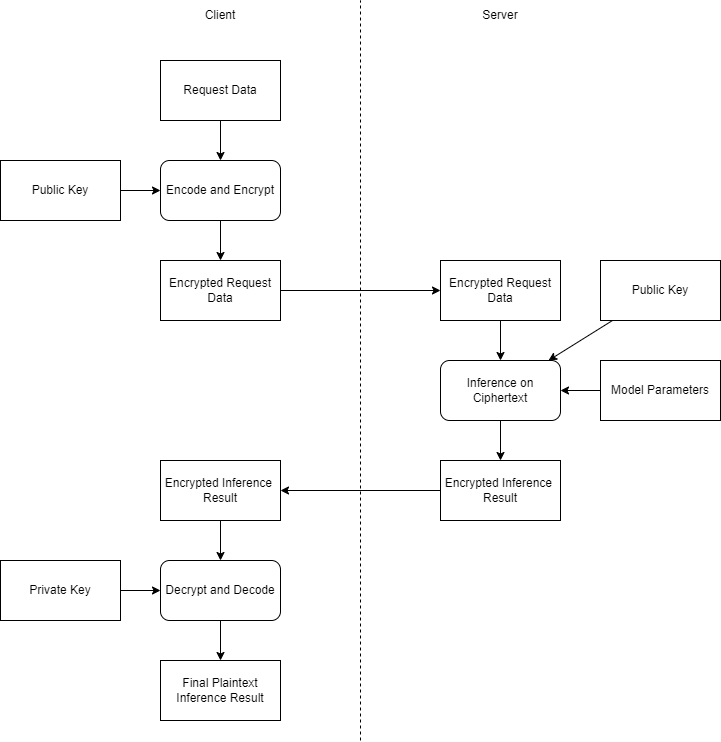

The diagram above was exported from draw.io. Its source (the exported page's mxGraphModel, read from the mxfile embedded in the PNG):
<mxGraphModel dx="1102" dy="857" grid="1" gridSize="10" guides="1" tooltips="1" connect="1" arrows="1" fold="1" page="1" pageScale="1" pageWidth="850" pageHeight="1100" math="0" shadow="0">
  <root>
    <mxCell id="0" />
    <mxCell id="1" parent="0" />
    <mxCell id="3" value="Client" style="text;html=1;align=center;verticalAlign=middle;whiteSpace=wrap;rounded=0;" parent="1" vertex="1">
      <mxGeometry x="270" y="340" width="60" height="30" as="geometry" />
    </mxCell>
    <mxCell id="4" value="Server" style="text;html=1;align=center;verticalAlign=middle;whiteSpace=wrap;rounded=0;" parent="1" vertex="1">
      <mxGeometry x="550" y="340" width="60" height="30" as="geometry" />
    </mxCell>
    <mxCell id="18" style="edgeStyle=none;html=1;" parent="1" source="6" target="10" edge="1">
      <mxGeometry relative="1" as="geometry" />
    </mxCell>
    <mxCell id="6" value="Public Key" style="rounded=0;whiteSpace=wrap;html=1;" parent="1" vertex="1">
      <mxGeometry x="80" y="500" width="120" height="60" as="geometry" />
    </mxCell>
    <mxCell id="25" style="edgeStyle=none;html=1;" parent="1" source="7" target="22" edge="1">
      <mxGeometry relative="1" as="geometry" />
    </mxCell>
    <mxCell id="7" value="Public Key" style="rounded=0;whiteSpace=wrap;html=1;" parent="1" vertex="1">
      <mxGeometry x="680" y="600" width="120" height="60" as="geometry" />
    </mxCell>
    <mxCell id="11" style="edgeStyle=none;html=1;entryX=0.5;entryY=0;entryDx=0;entryDy=0;" parent="1" source="9" target="10" edge="1">
      <mxGeometry relative="1" as="geometry" />
    </mxCell>
    <mxCell id="9" value="Request Data" style="rounded=0;whiteSpace=wrap;html=1;" parent="1" vertex="1">
      <mxGeometry x="240" y="400" width="120" height="60" as="geometry" />
    </mxCell>
    <mxCell id="17" style="edgeStyle=none;html=1;" parent="1" source="10" target="12" edge="1">
      <mxGeometry relative="1" as="geometry" />
    </mxCell>
    <mxCell id="10" value="Encode and Encrypt" style="rounded=1;whiteSpace=wrap;html=1;" parent="1" vertex="1">
      <mxGeometry x="240" y="500" width="120" height="60" as="geometry" />
    </mxCell>
    <mxCell id="20" style="edgeStyle=none;html=1;" parent="1" source="12" target="19" edge="1">
      <mxGeometry relative="1" as="geometry" />
    </mxCell>
    <mxCell id="12" value="Encrypted Request Data" style="rounded=0;whiteSpace=wrap;html=1;" parent="1" vertex="1">
      <mxGeometry x="240" y="600" width="120" height="60" as="geometry" />
    </mxCell>
    <mxCell id="24" style="edgeStyle=none;html=1;" parent="1" source="19" target="22" edge="1">
      <mxGeometry relative="1" as="geometry" />
    </mxCell>
    <mxCell id="19" value="Encrypted Request Data" style="rounded=0;whiteSpace=wrap;html=1;" parent="1" vertex="1">
      <mxGeometry x="520" y="600" width="120" height="60" as="geometry" />
    </mxCell>
    <mxCell id="26" style="edgeStyle=none;html=1;" parent="1" source="21" target="22" edge="1">
      <mxGeometry relative="1" as="geometry" />
    </mxCell>
    <mxCell id="21" value="Model Parameters" style="rounded=0;whiteSpace=wrap;html=1;" parent="1" vertex="1">
      <mxGeometry x="680" y="700" width="120" height="60" as="geometry" />
    </mxCell>
    <mxCell id="27" style="edgeStyle=none;html=1;" parent="1" source="22" target="23" edge="1">
      <mxGeometry relative="1" as="geometry" />
    </mxCell>
    <mxCell id="22" value="Inference on Ciphertext" style="rounded=1;whiteSpace=wrap;html=1;" parent="1" vertex="1">
      <mxGeometry x="520" y="700" width="120" height="60" as="geometry" />
    </mxCell>
    <mxCell id="29" style="edgeStyle=none;html=1;" parent="1" source="23" target="28" edge="1">
      <mxGeometry relative="1" as="geometry" />
    </mxCell>
    <mxCell id="23" value="Encrypted Inference&amp;nbsp;&lt;br&gt;Result" style="rounded=0;whiteSpace=wrap;html=1;" parent="1" vertex="1">
      <mxGeometry x="520" y="800" width="120" height="60" as="geometry" />
    </mxCell>
    <mxCell id="34" style="edgeStyle=none;html=1;" parent="1" source="28" target="30" edge="1">
      <mxGeometry relative="1" as="geometry" />
    </mxCell>
    <mxCell id="28" value="Encrypted Inference&amp;nbsp;&lt;br&gt;Result" style="rounded=0;whiteSpace=wrap;html=1;" parent="1" vertex="1">
      <mxGeometry x="240" y="800" width="120" height="60" as="geometry" />
    </mxCell>
    <mxCell id="35" style="edgeStyle=none;html=1;" parent="1" source="30" target="32" edge="1">
      <mxGeometry relative="1" as="geometry" />
    </mxCell>
    <mxCell id="30" value="Decrypt and Decode" style="rounded=1;whiteSpace=wrap;html=1;" parent="1" vertex="1">
      <mxGeometry x="240" y="900" width="120" height="60" as="geometry" />
    </mxCell>
    <mxCell id="33" style="edgeStyle=none;html=1;" parent="1" source="31" target="30" edge="1">
      <mxGeometry relative="1" as="geometry" />
    </mxCell>
    <mxCell id="31" value="Private Key" style="rounded=0;whiteSpace=wrap;html=1;" parent="1" vertex="1">
      <mxGeometry x="80" y="900" width="120" height="60" as="geometry" />
    </mxCell>
    <mxCell id="32" value="Final Plaintext Inference Result" style="rounded=0;whiteSpace=wrap;html=1;" parent="1" vertex="1">
      <mxGeometry x="240" y="1000" width="120" height="60" as="geometry" />
    </mxCell>
    <mxCell id="36" value="" style="endArrow=none;html=1;dashed=1;" parent="1" edge="1">
      <mxGeometry width="50" height="50" relative="1" as="geometry">
        <mxPoint x="440" y="1080" as="sourcePoint" />
        <mxPoint x="440" y="340" as="targetPoint" />
      </mxGeometry>
    </mxCell>
  </root>
</mxGraphModel>